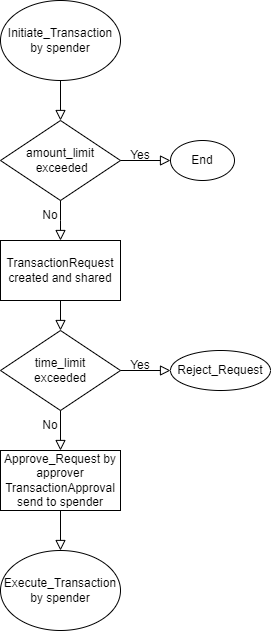

The diagram above was exported from draw.io. Its source (the exported page's mxGraphModel, read from the mxfile embedded in the PNG):
<mxGraphModel dx="794" dy="476" grid="1" gridSize="10" guides="1" tooltips="1" connect="1" arrows="1" fold="1" page="1" pageScale="1" pageWidth="827" pageHeight="1169" math="0" shadow="0">
  <root>
    <mxCell id="WIyWlLk6GJQsqaUBKTNV-0" />
    <mxCell id="WIyWlLk6GJQsqaUBKTNV-1" parent="WIyWlLk6GJQsqaUBKTNV-0" />
    <mxCell id="WIyWlLk6GJQsqaUBKTNV-2" value="" style="rounded=0;html=1;jettySize=auto;orthogonalLoop=1;fontSize=11;endArrow=block;endFill=0;endSize=8;strokeWidth=1;shadow=0;labelBackgroundColor=none;edgeStyle=orthogonalEdgeStyle;exitX=0.5;exitY=1;exitDx=0;exitDy=0;" parent="WIyWlLk6GJQsqaUBKTNV-1" source="_9oCtVy5cIhKBVqTiYm7-0" edge="1">
      <mxGeometry relative="1" as="geometry">
        <mxPoint x="220" y="120" as="sourcePoint" />
        <mxPoint x="220" y="170" as="targetPoint" />
      </mxGeometry>
    </mxCell>
    <mxCell id="_9oCtVy5cIhKBVqTiYm7-0" value="Initiate_Transaction by spender" style="ellipse;whiteSpace=wrap;html=1;" vertex="1" parent="WIyWlLk6GJQsqaUBKTNV-1">
      <mxGeometry x="160" y="50" width="120" height="80" as="geometry" />
    </mxCell>
    <mxCell id="_9oCtVy5cIhKBVqTiYm7-1" value="TransactionRequest created and shared" style="rounded=0;whiteSpace=wrap;html=1;" vertex="1" parent="WIyWlLk6GJQsqaUBKTNV-1">
      <mxGeometry x="160" y="290" width="120" height="60" as="geometry" />
    </mxCell>
    <mxCell id="_9oCtVy5cIhKBVqTiYm7-2" value="amount_limit&lt;br&gt;&amp;nbsp;exceeded" style="rhombus;whiteSpace=wrap;html=1;" vertex="1" parent="WIyWlLk6GJQsqaUBKTNV-1">
      <mxGeometry x="160" y="170" width="120" height="80" as="geometry" />
    </mxCell>
    <mxCell id="_9oCtVy5cIhKBVqTiYm7-4" value="" style="rounded=0;html=1;jettySize=auto;orthogonalLoop=1;fontSize=11;endArrow=block;endFill=0;endSize=8;strokeWidth=1;shadow=0;labelBackgroundColor=none;edgeStyle=orthogonalEdgeStyle;exitX=0.5;exitY=1;exitDx=0;exitDy=0;entryX=0.5;entryY=0;entryDx=0;entryDy=0;" edge="1" parent="WIyWlLk6GJQsqaUBKTNV-1" source="_9oCtVy5cIhKBVqTiYm7-2" target="_9oCtVy5cIhKBVqTiYm7-1">
      <mxGeometry relative="1" as="geometry">
        <mxPoint x="350" y="260" as="sourcePoint" />
        <mxPoint x="440" y="200" as="targetPoint" />
        <Array as="points">
          <mxPoint x="220" y="270" />
          <mxPoint x="220" y="270" />
        </Array>
      </mxGeometry>
    </mxCell>
    <mxCell id="_9oCtVy5cIhKBVqTiYm7-5" value="No" style="text;html=1;strokeColor=none;fillColor=none;align=center;verticalAlign=middle;whiteSpace=wrap;rounded=0;" vertex="1" parent="WIyWlLk6GJQsqaUBKTNV-1">
      <mxGeometry x="180" y="250" width="60" height="30" as="geometry" />
    </mxCell>
    <mxCell id="_9oCtVy5cIhKBVqTiYm7-6" value="End" style="ellipse;whiteSpace=wrap;html=1;" vertex="1" parent="WIyWlLk6GJQsqaUBKTNV-1">
      <mxGeometry x="330" y="190" width="64" height="40" as="geometry" />
    </mxCell>
    <mxCell id="_9oCtVy5cIhKBVqTiYm7-7" value="" style="rounded=0;html=1;jettySize=auto;orthogonalLoop=1;fontSize=11;endArrow=block;endFill=0;endSize=8;strokeWidth=1;shadow=0;labelBackgroundColor=none;edgeStyle=orthogonalEdgeStyle;exitX=1;exitY=0.5;exitDx=0;exitDy=0;entryX=0;entryY=0.5;entryDx=0;entryDy=0;" edge="1" parent="WIyWlLk6GJQsqaUBKTNV-1" source="_9oCtVy5cIhKBVqTiYm7-2" target="_9oCtVy5cIhKBVqTiYm7-6">
      <mxGeometry relative="1" as="geometry">
        <mxPoint x="230" y="110" as="sourcePoint" />
        <mxPoint x="230" y="180" as="targetPoint" />
      </mxGeometry>
    </mxCell>
    <mxCell id="_9oCtVy5cIhKBVqTiYm7-8" value="Yes" style="text;html=1;strokeColor=none;fillColor=none;align=center;verticalAlign=middle;whiteSpace=wrap;rounded=0;" vertex="1" parent="WIyWlLk6GJQsqaUBKTNV-1">
      <mxGeometry x="270" y="190" width="60" height="30" as="geometry" />
    </mxCell>
    <mxCell id="_9oCtVy5cIhKBVqTiYm7-9" value="time_limit &lt;br&gt;exceeded" style="rhombus;whiteSpace=wrap;html=1;" vertex="1" parent="WIyWlLk6GJQsqaUBKTNV-1">
      <mxGeometry x="160" y="380" width="120" height="80" as="geometry" />
    </mxCell>
    <mxCell id="_9oCtVy5cIhKBVqTiYm7-10" value="" style="rounded=0;html=1;jettySize=auto;orthogonalLoop=1;fontSize=11;endArrow=block;endFill=0;endSize=8;strokeWidth=1;shadow=0;labelBackgroundColor=none;edgeStyle=orthogonalEdgeStyle;exitX=0.5;exitY=1;exitDx=0;exitDy=0;entryX=0.5;entryY=0;entryDx=0;entryDy=0;" edge="1" parent="WIyWlLk6GJQsqaUBKTNV-1" source="_9oCtVy5cIhKBVqTiYm7-1" target="_9oCtVy5cIhKBVqTiYm7-9">
      <mxGeometry relative="1" as="geometry">
        <mxPoint x="240" y="120" as="sourcePoint" />
        <mxPoint x="240" y="190" as="targetPoint" />
      </mxGeometry>
    </mxCell>
    <mxCell id="_9oCtVy5cIhKBVqTiYm7-11" value="Reject_Request" style="ellipse;whiteSpace=wrap;html=1;" vertex="1" parent="WIyWlLk6GJQsqaUBKTNV-1">
      <mxGeometry x="330" y="400" width="100" height="40" as="geometry" />
    </mxCell>
    <mxCell id="_9oCtVy5cIhKBVqTiYm7-13" value="Yes" style="text;html=1;strokeColor=none;fillColor=none;align=center;verticalAlign=middle;whiteSpace=wrap;rounded=0;" vertex="1" parent="WIyWlLk6GJQsqaUBKTNV-1">
      <mxGeometry x="270" y="400" width="60" height="30" as="geometry" />
    </mxCell>
    <mxCell id="_9oCtVy5cIhKBVqTiYm7-14" value="Approve_Request by approver&lt;br&gt;TransactionApproval send to spender" style="rounded=0;whiteSpace=wrap;html=1;" vertex="1" parent="WIyWlLk6GJQsqaUBKTNV-1">
      <mxGeometry x="160" y="500" width="120" height="60" as="geometry" />
    </mxCell>
    <mxCell id="_9oCtVy5cIhKBVqTiYm7-15" value="" style="rounded=0;html=1;jettySize=auto;orthogonalLoop=1;fontSize=11;endArrow=block;endFill=0;endSize=8;strokeWidth=1;shadow=0;labelBackgroundColor=none;edgeStyle=orthogonalEdgeStyle;exitX=0.5;exitY=1;exitDx=0;exitDy=0;entryX=0.5;entryY=0;entryDx=0;entryDy=0;" edge="1" parent="WIyWlLk6GJQsqaUBKTNV-1" source="_9oCtVy5cIhKBVqTiYm7-9" target="_9oCtVy5cIhKBVqTiYm7-14">
      <mxGeometry relative="1" as="geometry">
        <mxPoint x="220" y="490" as="sourcePoint" />
        <mxPoint x="220" y="540" as="targetPoint" />
        <Array as="points" />
      </mxGeometry>
    </mxCell>
    <mxCell id="_9oCtVy5cIhKBVqTiYm7-16" value="No" style="text;html=1;strokeColor=none;fillColor=none;align=center;verticalAlign=middle;whiteSpace=wrap;rounded=0;" vertex="1" parent="WIyWlLk6GJQsqaUBKTNV-1">
      <mxGeometry x="180" y="460" width="60" height="30" as="geometry" />
    </mxCell>
    <mxCell id="_9oCtVy5cIhKBVqTiYm7-17" value="" style="rounded=0;html=1;jettySize=auto;orthogonalLoop=1;fontSize=11;endArrow=block;endFill=0;endSize=8;strokeWidth=1;shadow=0;labelBackgroundColor=none;edgeStyle=orthogonalEdgeStyle;exitX=0.5;exitY=1;exitDx=0;exitDy=0;entryX=0.5;entryY=0;entryDx=0;entryDy=0;" edge="1" parent="WIyWlLk6GJQsqaUBKTNV-1" source="_9oCtVy5cIhKBVqTiYm7-14" target="_9oCtVy5cIhKBVqTiYm7-23">
      <mxGeometry relative="1" as="geometry">
        <mxPoint x="230" y="370" as="sourcePoint" />
        <mxPoint x="220" y="600" as="targetPoint" />
      </mxGeometry>
    </mxCell>
    <mxCell id="_9oCtVy5cIhKBVqTiYm7-20" value="" style="rounded=0;html=1;jettySize=auto;orthogonalLoop=1;fontSize=11;endArrow=block;endFill=0;endSize=8;strokeWidth=1;shadow=0;labelBackgroundColor=none;edgeStyle=orthogonalEdgeStyle;exitX=1;exitY=0.5;exitDx=0;exitDy=0;entryX=0;entryY=0.5;entryDx=0;entryDy=0;" edge="1" parent="WIyWlLk6GJQsqaUBKTNV-1" source="_9oCtVy5cIhKBVqTiYm7-9" target="_9oCtVy5cIhKBVqTiYm7-11">
      <mxGeometry relative="1" as="geometry">
        <mxPoint x="230" y="140" as="sourcePoint" />
        <mxPoint x="230" y="180" as="targetPoint" />
      </mxGeometry>
    </mxCell>
    <mxCell id="_9oCtVy5cIhKBVqTiYm7-23" value="Execute_Transaction by spender" style="ellipse;whiteSpace=wrap;html=1;" vertex="1" parent="WIyWlLk6GJQsqaUBKTNV-1">
      <mxGeometry x="160" y="600" width="120" height="80" as="geometry" />
    </mxCell>
  </root>
</mxGraphModel>